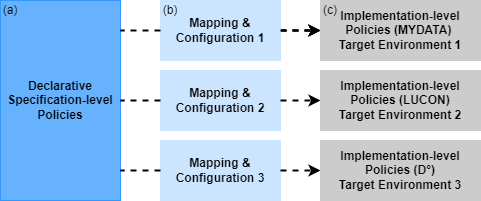

The diagram above was exported from draw.io. Its source (the exported page's mxGraphModel, read from the mxfile embedded in the PNG):
<mxGraphModel dx="1422" dy="857" grid="1" gridSize="10" guides="1" tooltips="1" connect="1" arrows="1" fold="1" page="1" pageScale="1" pageWidth="850" pageHeight="1100" math="0" shadow="0">
  <root>
    <mxCell id="0" />
    <mxCell id="1" parent="0" />
    <mxCell id="GJw6mMWgU6OBsgFn_SWY-12" value="" style="edgeStyle=orthogonalEdgeStyle;rounded=0;orthogonalLoop=1;jettySize=auto;html=1;dashed=1;fontSize=12;strokeColor=default;strokeWidth=2;" parent="1" source="GJw6mMWgU6OBsgFn_SWY-1" target="GJw6mMWgU6OBsgFn_SWY-4" edge="1">
      <mxGeometry relative="1" as="geometry" />
    </mxCell>
    <mxCell id="GJw6mMWgU6OBsgFn_SWY-13" value="" style="edgeStyle=orthogonalEdgeStyle;rounded=0;orthogonalLoop=1;jettySize=auto;html=1;dashed=1;fontSize=12;strokeColor=default;strokeWidth=2;" parent="1" source="GJw6mMWgU6OBsgFn_SWY-1" target="GJw6mMWgU6OBsgFn_SWY-4" edge="1">
      <mxGeometry relative="1" as="geometry" />
    </mxCell>
    <mxCell id="GJw6mMWgU6OBsgFn_SWY-1" value="&lt;b&gt;Mapping &amp;amp; Configuration 1&lt;/b&gt;" style="rounded=0;whiteSpace=wrap;html=1;fillColor=#CCE5FF;strokeColor=#CCE5FF;" parent="1" vertex="1">
      <mxGeometry x="360" y="320" width="120" height="60" as="geometry" />
    </mxCell>
    <mxCell id="GJw6mMWgU6OBsgFn_SWY-2" value="&lt;b&gt;Mapping &amp;amp; Configuration 3&lt;/b&gt;" style="rounded=0;whiteSpace=wrap;html=1;fillColor=#CCE5FF;strokeColor=#CCE5FF;" parent="1" vertex="1">
      <mxGeometry x="360" y="460" width="120" height="60" as="geometry" />
    </mxCell>
    <mxCell id="GJw6mMWgU6OBsgFn_SWY-3" value="&lt;b&gt;Mapping &amp;amp; Configuration 2&lt;/b&gt;" style="rounded=0;whiteSpace=wrap;html=1;fillColor=#CCE5FF;strokeColor=#CCE5FF;" parent="1" vertex="1">
      <mxGeometry x="360" y="390" width="120" height="60" as="geometry" />
    </mxCell>
    <mxCell id="GJw6mMWgU6OBsgFn_SWY-4" value="&lt;b&gt;Implementation-level Policies (MYDATA) &lt;br&gt;Target Environment 1&lt;/b&gt;" style="rounded=0;whiteSpace=wrap;html=1;fillColor=#CCCCCC;strokeColor=#CCCCCC;" parent="1" vertex="1">
      <mxGeometry x="520" y="320" width="160" height="60" as="geometry" />
    </mxCell>
    <mxCell id="GJw6mMWgU6OBsgFn_SWY-5" value="&lt;b&gt;Implementation-level Policies (D°)&lt;br&gt;Target Environment 3&lt;/b&gt;" style="rounded=0;whiteSpace=wrap;html=1;strokeColor=#CCCCCC;fillColor=#CCCCCC;" parent="1" vertex="1">
      <mxGeometry x="520" y="460" width="160" height="60" as="geometry" />
    </mxCell>
    <mxCell id="GJw6mMWgU6OBsgFn_SWY-6" value="&lt;b&gt;Implementation-level Policies (LUCON)&lt;br&gt;Target Environment 2&lt;/b&gt;" style="rounded=0;whiteSpace=wrap;html=1;strokeColor=#CCCCCC;fillColor=#CCCCCC;" parent="1" vertex="1">
      <mxGeometry x="520" y="390" width="160" height="60" as="geometry" />
    </mxCell>
    <mxCell id="GJw6mMWgU6OBsgFn_SWY-7" value="&lt;font style=&quot;font-size: 12px&quot;&gt;&lt;b&gt;Declarative Specification-level Policies&lt;/b&gt;&lt;/font&gt;" style="rounded=0;whiteSpace=wrap;html=1;fillColor=#66B2FF;strokeColor=#3399FF;" parent="1" vertex="1">
      <mxGeometry x="200" y="320" width="120" height="200" as="geometry" />
    </mxCell>
    <mxCell id="GJw6mMWgU6OBsgFn_SWY-9" value="" style="endArrow=classic;html=1;rounded=0;fontSize=12;entryX=0;entryY=0.5;entryDx=0;entryDy=0;strokeColor=default;dashed=1;strokeWidth=2;" parent="1" target="GJw6mMWgU6OBsgFn_SWY-4" edge="1">
      <mxGeometry width="50" height="50" relative="1" as="geometry">
        <mxPoint x="480" y="350" as="sourcePoint" />
        <mxPoint x="450" y="360" as="targetPoint" />
      </mxGeometry>
    </mxCell>
    <mxCell id="GJw6mMWgU6OBsgFn_SWY-11" value="" style="endArrow=none;dashed=1;html=1;rounded=0;fontSize=12;strokeColor=default;exitX=0;exitY=0.5;exitDx=0;exitDy=0;entryX=1;entryY=0.15;entryDx=0;entryDy=0;entryPerimeter=0;strokeWidth=2;" parent="1" source="GJw6mMWgU6OBsgFn_SWY-1" target="GJw6mMWgU6OBsgFn_SWY-7" edge="1">
      <mxGeometry width="50" height="50" relative="1" as="geometry">
        <mxPoint x="400" y="410" as="sourcePoint" />
        <mxPoint x="450" y="360" as="targetPoint" />
      </mxGeometry>
    </mxCell>
    <mxCell id="GJw6mMWgU6OBsgFn_SWY-14" value="" style="endArrow=classic;html=1;rounded=0;fontSize=12;entryX=0;entryY=0.5;entryDx=0;entryDy=0;strokeColor=default;dashed=1;strokeWidth=2;exitX=1;exitY=0.5;exitDx=0;exitDy=0;" parent="1" source="GJw6mMWgU6OBsgFn_SWY-3" target="GJw6mMWgU6OBsgFn_SWY-6" edge="1">
      <mxGeometry width="50" height="50" relative="1" as="geometry">
        <mxPoint x="490" y="360" as="sourcePoint" />
        <mxPoint x="530" y="360" as="targetPoint" />
      </mxGeometry>
    </mxCell>
    <mxCell id="GJw6mMWgU6OBsgFn_SWY-15" value="" style="endArrow=classic;html=1;rounded=0;fontSize=12;entryX=0;entryY=0.5;entryDx=0;entryDy=0;strokeColor=default;dashed=1;strokeWidth=2;exitX=1;exitY=0.5;exitDx=0;exitDy=0;" parent="1" source="GJw6mMWgU6OBsgFn_SWY-2" target="GJw6mMWgU6OBsgFn_SWY-5" edge="1">
      <mxGeometry width="50" height="50" relative="1" as="geometry">
        <mxPoint x="500" y="370" as="sourcePoint" />
        <mxPoint x="540" y="370" as="targetPoint" />
      </mxGeometry>
    </mxCell>
    <mxCell id="GJw6mMWgU6OBsgFn_SWY-16" value="" style="endArrow=none;dashed=1;html=1;rounded=0;fontSize=12;strokeColor=default;exitX=0;exitY=0.5;exitDx=0;exitDy=0;entryX=1;entryY=0.5;entryDx=0;entryDy=0;strokeWidth=2;" parent="1" source="GJw6mMWgU6OBsgFn_SWY-3" target="GJw6mMWgU6OBsgFn_SWY-7" edge="1">
      <mxGeometry width="50" height="50" relative="1" as="geometry">
        <mxPoint x="370" y="360" as="sourcePoint" />
        <mxPoint x="330" y="360" as="targetPoint" />
      </mxGeometry>
    </mxCell>
    <mxCell id="GJw6mMWgU6OBsgFn_SWY-17" value="" style="endArrow=none;dashed=1;html=1;rounded=0;fontSize=12;strokeColor=default;exitX=0;exitY=0.5;exitDx=0;exitDy=0;strokeWidth=2;" parent="1" source="GJw6mMWgU6OBsgFn_SWY-2" edge="1">
      <mxGeometry width="50" height="50" relative="1" as="geometry">
        <mxPoint x="380" y="370" as="sourcePoint" />
        <mxPoint x="320" y="490" as="targetPoint" />
      </mxGeometry>
    </mxCell>
    <mxCell id="GJw6mMWgU6OBsgFn_SWY-18" value="(a)" style="text;html=1;strokeColor=none;fillColor=none;align=center;verticalAlign=middle;whiteSpace=wrap;rounded=0;fontSize=12;" parent="1" vertex="1">
      <mxGeometry x="200" y="320" width="20" height="20" as="geometry" />
    </mxCell>
    <mxCell id="GJw6mMWgU6OBsgFn_SWY-19" value="(b)" style="text;html=1;strokeColor=none;fillColor=none;align=center;verticalAlign=middle;whiteSpace=wrap;rounded=0;fontSize=12;" parent="1" vertex="1">
      <mxGeometry x="355" y="320" width="30" height="20" as="geometry" />
    </mxCell>
    <mxCell id="GJw6mMWgU6OBsgFn_SWY-20" value="(c)" style="text;html=1;strokeColor=none;fillColor=none;align=center;verticalAlign=middle;whiteSpace=wrap;rounded=0;fontSize=12;" parent="1" vertex="1">
      <mxGeometry x="515" y="320" width="30" height="20" as="geometry" />
    </mxCell>
  </root>
</mxGraphModel>